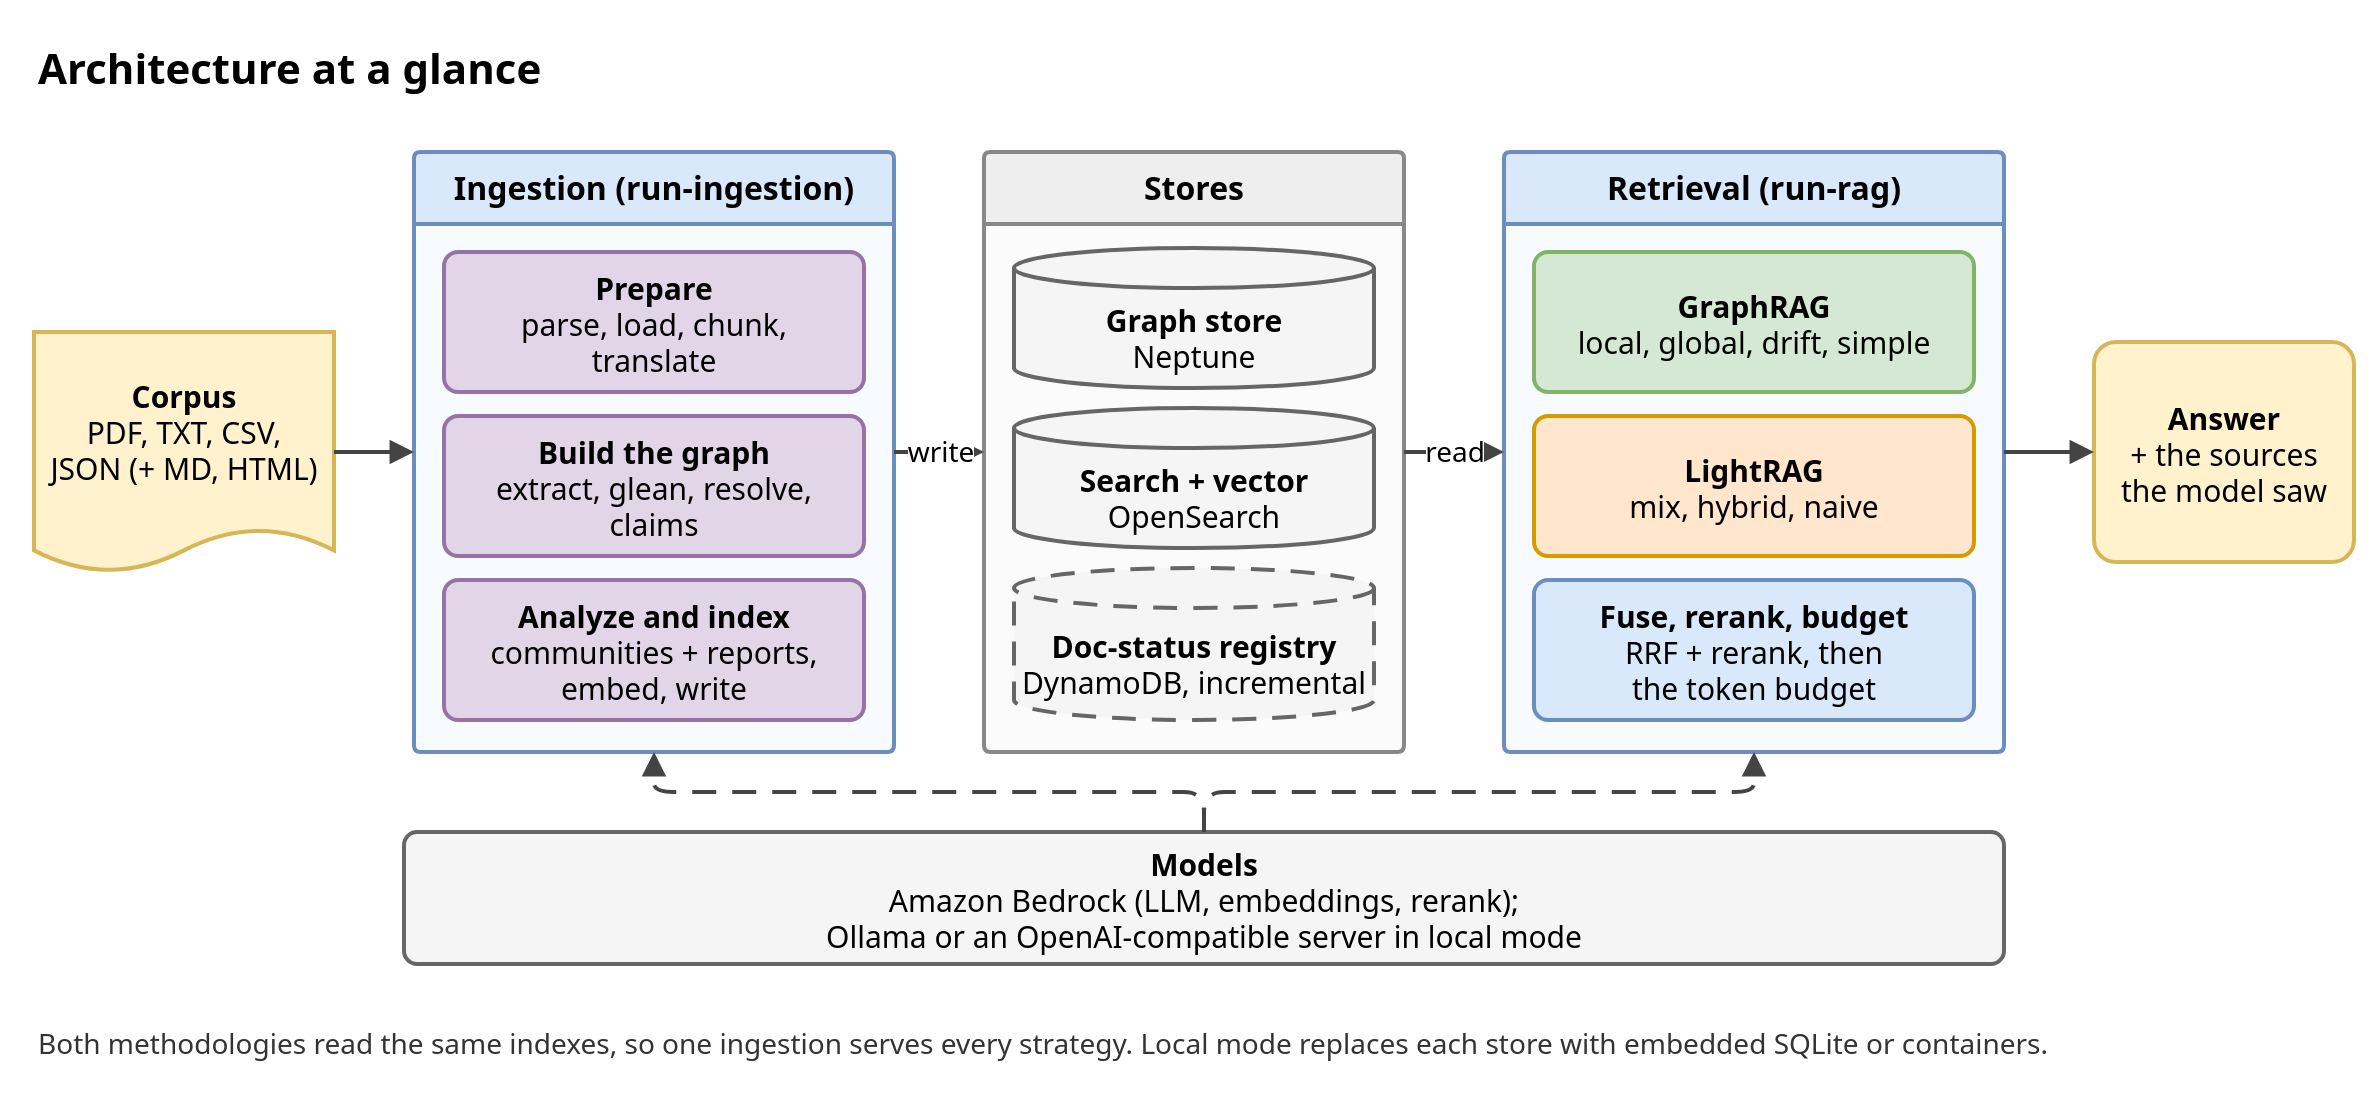

The diagram above was exported from draw.io. Its source (the exported page's mxGraphModel, read from the mxfile embedded in the PNG):
<mxGraphModel adaptiveColors="none" grid="0" page="0">
  <root>
    <mxCell id="0" />
    <mxCell id="1" parent="0" />
    <mxCell id="arc1" value="Architecture at a glance" style="text;html=1;fontSize=21;fontStyle=1;align=left;verticalAlign=middle;fontFamily=Noto Sans;" vertex="1" parent="1">
      <mxGeometry x="0" y="0" width="700" height="36" as="geometry" />
    </mxCell>
    <mxCell id="arc2" value="&lt;b&gt;Corpus&lt;/b&gt;&lt;br&gt;PDF, TXT, CSV,&lt;br&gt;JSON (+ MD, HTML)" style="shape=document;whiteSpace=wrap;html=1;boundedLbl=1;size=0.18;strokeWidth=2;fontSize=15;fillColor=#fff2cc;strokeColor=#d6b656;fontFamily=Noto Sans;" vertex="1" parent="1">
      <mxGeometry x="0" y="150" width="150" height="120" as="geometry" />
    </mxCell>
    <mxCell id="arc3" value="Ingestion (run-ingestion)" style="swimlane;startSize=36;html=1;whiteSpace=wrap;rounded=1;arcSize=3;strokeWidth=2;fontSize=16;fontStyle=1;fillColor=#dae8fc;strokeColor=#6c8ebf;swimlaneFillColor=#f7faff;fontFamily=Noto Sans;" vertex="1" parent="1">
      <mxGeometry x="190" y="60" width="240" height="300" as="geometry" />
    </mxCell>
    <mxCell id="arc4" value="&lt;b&gt;Prepare&lt;/b&gt;&lt;br&gt;parse, load, chunk,&lt;br&gt;translate" style="rounded=1;whiteSpace=wrap;html=1;arcSize=10;strokeWidth=2;fontSize=15;fontFamily=Noto Sans;fillColor=#e1d5e7;strokeColor=#9673a6;" vertex="1" parent="arc3">
      <mxGeometry x="15" y="50" width="210" height="70" as="geometry" />
    </mxCell>
    <mxCell id="arc5" value="&lt;b&gt;Build the graph&lt;/b&gt;&lt;br&gt;extract, glean, resolve,&lt;br&gt;claims" style="rounded=1;whiteSpace=wrap;html=1;arcSize=10;strokeWidth=2;fontSize=15;fontFamily=Noto Sans;fillColor=#e1d5e7;strokeColor=#9673a6;" vertex="1" parent="arc3">
      <mxGeometry x="15" y="132" width="210" height="70" as="geometry" />
    </mxCell>
    <mxCell id="arc6" value="&lt;b&gt;Analyze and index&lt;/b&gt;&lt;br&gt;communities + reports,&lt;br&gt;embed, write" style="rounded=1;whiteSpace=wrap;html=1;arcSize=10;strokeWidth=2;fontSize=15;fontFamily=Noto Sans;fillColor=#e1d5e7;strokeColor=#9673a6;" vertex="1" parent="arc3">
      <mxGeometry x="15" y="214" width="210" height="70" as="geometry" />
    </mxCell>
    <mxCell id="arc7" value="Stores" style="swimlane;startSize=36;html=1;whiteSpace=wrap;rounded=1;arcSize=3;strokeWidth=2;fontSize=16;fontStyle=1;fillColor=#eeeeee;strokeColor=#888888;swimlaneFillColor=#fbfbfb;fontFamily=Noto Sans;" vertex="1" parent="1">
      <mxGeometry x="475" y="60" width="210" height="300" as="geometry" />
    </mxCell>
    <mxCell id="arc8" value="&lt;b&gt;Graph store&lt;/b&gt;&lt;br&gt;Neptune" style="shape=cylinder3;whiteSpace=wrap;html=1;boundedLbl=1;backgroundOutline=1;size=10;strokeWidth=2;fontSize=15;fillColor=#f5f5f5;strokeColor=#666666;fontFamily=Noto Sans;" vertex="1" parent="arc7">
      <mxGeometry x="15" y="48" width="180" height="70" as="geometry" />
    </mxCell>
    <mxCell id="arc9" value="&lt;b&gt;Search + vector&lt;/b&gt;&lt;br&gt;OpenSearch" style="shape=cylinder3;whiteSpace=wrap;html=1;boundedLbl=1;backgroundOutline=1;size=10;strokeWidth=2;fontSize=15;fillColor=#f5f5f5;strokeColor=#666666;fontFamily=Noto Sans;" vertex="1" parent="arc7">
      <mxGeometry x="15" y="128" width="180" height="70" as="geometry" />
    </mxCell>
    <mxCell id="arc10" value="&lt;b&gt;Doc-status registry&lt;/b&gt;&lt;br&gt;DynamoDB, incremental" style="shape=cylinder3;whiteSpace=wrap;html=1;boundedLbl=1;backgroundOutline=1;size=10;strokeWidth=2;fontSize=15;fillColor=#f5f5f5;strokeColor=#666666;fontFamily=Noto Sans;dashed=1;dashPattern=6 4;" vertex="1" parent="arc7">
      <mxGeometry x="15" y="208" width="180" height="76" as="geometry" />
    </mxCell>
    <mxCell id="arc11" value="Retrieval (run-rag)" style="swimlane;startSize=36;html=1;whiteSpace=wrap;rounded=1;arcSize=3;strokeWidth=2;fontSize=16;fontStyle=1;fillColor=#dae8fc;strokeColor=#6c8ebf;swimlaneFillColor=#f7faff;fontFamily=Noto Sans;" vertex="1" parent="1">
      <mxGeometry x="735" y="60" width="250" height="300" as="geometry" />
    </mxCell>
    <mxCell id="arc12" value="&lt;b&gt;GraphRAG&lt;/b&gt;&lt;br&gt;local, global, drift, simple" style="rounded=1;whiteSpace=wrap;html=1;arcSize=10;strokeWidth=2;fontSize=15;fontFamily=Noto Sans;fillColor=#d5e8d4;strokeColor=#82b366;" vertex="1" parent="arc11">
      <mxGeometry x="15" y="50" width="220" height="70" as="geometry" />
    </mxCell>
    <mxCell id="arc13" value="&lt;b&gt;LightRAG&lt;/b&gt;&lt;br&gt;mix, hybrid, naive" style="rounded=1;whiteSpace=wrap;html=1;arcSize=10;strokeWidth=2;fontSize=15;fontFamily=Noto Sans;fillColor=#ffe6cc;strokeColor=#d79b00;" vertex="1" parent="arc11">
      <mxGeometry x="15" y="132" width="220" height="70" as="geometry" />
    </mxCell>
    <mxCell id="arc14" value="&lt;b&gt;Fuse, rerank, budget&lt;/b&gt;&lt;br&gt;RRF + rerank, then&lt;br&gt;the token budget" style="rounded=1;whiteSpace=wrap;html=1;arcSize=10;strokeWidth=2;fontSize=15;fontFamily=Noto Sans;fillColor=#dae8fc;strokeColor=#6c8ebf;" vertex="1" parent="arc11">
      <mxGeometry x="15" y="214" width="220" height="70" as="geometry" />
    </mxCell>
    <mxCell id="arc15" value="&lt;b&gt;Answer&lt;/b&gt;&lt;br&gt;+ the sources&lt;br&gt;the model saw" style="rounded=1;whiteSpace=wrap;html=1;arcSize=10;strokeWidth=2;fontSize=15;fontFamily=Noto Sans;fillColor=#fff2cc;strokeColor=#d6b656;" vertex="1" parent="1">
      <mxGeometry x="1030" y="155" width="130" height="110" as="geometry" />
    </mxCell>
    <mxCell id="arc16" value="&lt;b&gt;Models&lt;/b&gt;&lt;br&gt;Amazon Bedrock (LLM, embeddings, rerank);&lt;br&gt;Ollama or an OpenAI-compatible server in local mode" style="rounded=1;whiteSpace=wrap;html=1;arcSize=10;strokeWidth=2;fontSize=15;fontFamily=Noto Sans;fillColor=#f5f5f5;strokeColor=#666666;" vertex="1" parent="1">
      <mxGeometry x="185" y="400" width="800" height="66" as="geometry" />
    </mxCell>
    <mxCell id="arc17" value="" style="edgeStyle=orthogonalEdgeStyle;rounded=1;html=1;strokeWidth=2;strokeColor=#444444;endArrow=block;endFill=1;endSize=7;fontSize=14;labelBackgroundColor=#ffffff;fontFamily=Noto Sans;" edge="1" parent="1" source="arc2" target="arc3">
      <mxGeometry relative="1" as="geometry" />
    </mxCell>
    <mxCell id="arc18" value="write" style="edgeStyle=orthogonalEdgeStyle;rounded=1;html=1;strokeWidth=2;strokeColor=#444444;endArrow=block;endFill=1;endSize=7;fontSize=14;labelBackgroundColor=#ffffff;fontFamily=Noto Sans;" edge="1" parent="1" source="arc3" target="arc7">
      <mxGeometry relative="1" as="geometry" />
    </mxCell>
    <mxCell id="arc19" value="read" style="edgeStyle=orthogonalEdgeStyle;rounded=1;html=1;strokeWidth=2;strokeColor=#444444;endArrow=block;endFill=1;endSize=7;fontSize=14;labelBackgroundColor=#ffffff;fontFamily=Noto Sans;" edge="1" parent="1" source="arc7" target="arc11">
      <mxGeometry relative="1" as="geometry" />
    </mxCell>
    <mxCell id="arc20" value="" style="edgeStyle=orthogonalEdgeStyle;rounded=1;html=1;strokeWidth=2;strokeColor=#444444;endArrow=block;endFill=1;endSize=7;fontSize=14;labelBackgroundColor=#ffffff;fontFamily=Noto Sans;" edge="1" parent="1" source="arc11" target="arc15">
      <mxGeometry relative="1" as="geometry" />
    </mxCell>
    <mxCell id="arc21" value="" style="edgeStyle=orthogonalEdgeStyle;rounded=1;html=1;strokeWidth=2;strokeColor=#444444;endArrow=block;endFill=1;endSize=7;fontSize=14;labelBackgroundColor=#ffffff;fontFamily=Noto Sans;dashed=1;dashPattern=6 4;" edge="1" parent="1" source="arc16" target="arc3">
      <mxGeometry relative="1" as="geometry" />
    </mxCell>
    <mxCell id="arc22" value="" style="edgeStyle=orthogonalEdgeStyle;rounded=1;html=1;strokeWidth=2;strokeColor=#444444;endArrow=block;endFill=1;endSize=7;fontSize=14;labelBackgroundColor=#ffffff;fontFamily=Noto Sans;dashed=1;dashPattern=6 4;" edge="1" parent="1" source="arc16" target="arc11">
      <mxGeometry relative="1" as="geometry" />
    </mxCell>
    <mxCell id="arc23" value="Both methodologies read the same indexes, so one ingestion serves every strategy. Local mode replaces each store with embedded SQLite or containers." style="text;html=1;fontSize=14;align=left;verticalAlign=middle;whiteSpace=wrap;fontColor=#333333;fontFamily=Noto Sans;" vertex="1" parent="1">
      <mxGeometry x="0" y="484" width="1160" height="44" as="geometry" />
    </mxCell>
  </root>
</mxGraphModel>